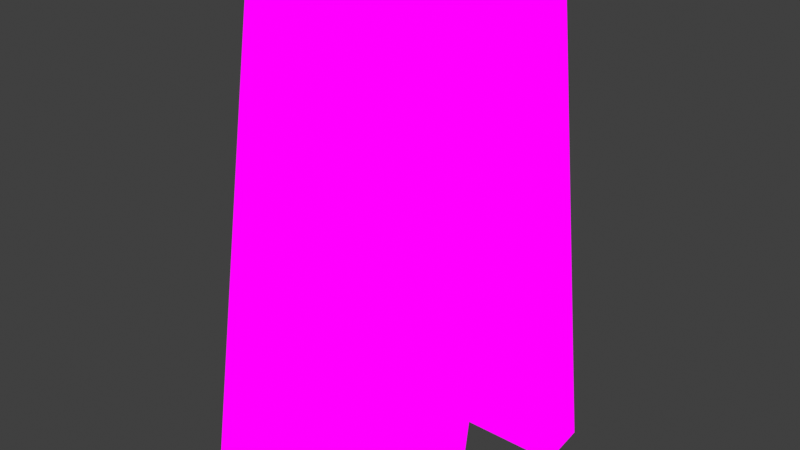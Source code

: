 # Source: sign_pub.blend  (saved by Blender 3.6.13; exported with 4.5.12 LTS)
import bpy
from mathutils import Matrix  # noqa: F401  (used for matrix-valued properties, if any)

bpy.ops.wm.read_factory_settings(use_empty=True)
scene = bpy.context.scene
scene.name = 'Scene'

# ---- collections
col_collection = bpy.data.collections.new('Collection'); scene.collection.children.link(col_collection)

# ---- images (referenced by path relative to the original .blend; pixels are not part of the script)
import os
ASSET_DIR = os.environ.get("B2B_ASSET_DIR", "")  # directory of the original .blend (textures are referenced by path, not embedded)
HERE = os.path.dirname(os.path.abspath(__file__))  # packed textures are extracted next to this script under _unpacked/

def load_image(name, relpath, width, height, colorspace="sRGB"):
    """Load a texture the original file referenced (path relative to the .blend, or extracted next to this script)."""
    p = next((c for c in (os.path.join(HERE, relpath), os.path.join(ASSET_DIR, relpath)) if relpath and os.path.exists(c)), "")
    if p:
        img = bpy.data.images.load(p, check_existing=True)
        img.name = name
    else:  # same state as the original file: an image datablock whose file is absent (Cycles renders it pink)
        img = bpy.data.images.new(name, width, height)
        img.source = "FILE"
        img.filepath = "//" + (relpath or name)
    img.colorspace_settings.name = colorspace
    return img
img_z_posters_png = load_image('z_posters.png', 'z_posters.png', 1024, 1024, 'sRGB')

# ---- materials (node trees are filled in below, after node groups)
mat_z_signs = bpy.data.materials.new('z_signs')
mat_z_signs.alpha_threshold = 0.0
mat_z_signs.use_transparent_shadow = False
mat_z_signs.roughness = 0.5
mat_z_signs.line_color = (0.0, 0.0, 0.0, 1.0)

# ---- material node trees
mat_z_signs.use_nodes = True; mat_z_signs.node_tree.nodes.clear()
_N = mat_z_signs.node_tree.nodes; _L = mat_z_signs.node_tree.links
n0 = _N.new('ShaderNodeOutputMaterial'); n0.name = 'Material Output'; n0.location = (400, 0)
n1 = _N.new('ShaderNodeLightPath'); n1.name = 'Light Path'; n1.location = (0, 250)
n2 = _N.new('ShaderNodeBsdfTransparent'); n2.name = 'Transparent BSDF'; n2.location = (-200, -100)
n3 = _N.new('ShaderNodeEmission'); n3.name = 'Emission'; n3.location = (-200, -200)
n4 = _N.new('ShaderNodeMixShader'); n4.name = 'Mix Shader'; n4.location = (200, 0)
n5 = _N.new('ShaderNodeMixShader'); n5.name = 'Mix Shader.001'; n5.location = (0, -100)
n6 = _N.new('ShaderNodeTexImage'); n6.name = 'Image Texture'; n6.location = (-500, 100)
n6.image = img_z_posters_png
n6.interpolation = 'Closest'
_L.new(n6.outputs[0], n3.inputs[0])
_L.new(n6.outputs[1], n5.inputs[0])
_L.new(n2.outputs[0], n5.inputs[1])
_L.new(n2.outputs[0], n4.inputs[1])
_L.new(n3.outputs[0], n5.inputs[2])
_L.new(n5.outputs[0], n4.inputs[2])
_L.new(n1.outputs[0], n4.inputs[0])
_L.new(n4.outputs[0], n0.inputs[0])
n0.is_active_output = True

# ---- world
world_world = bpy.data.worlds.new('World'); scene.world = world_world
world_world.use_nodes = True; world_world.node_tree.nodes.clear()
_N = world_world.node_tree.nodes; _L = world_world.node_tree.links
n0 = _N.new('ShaderNodeOutputWorld'); n0.name = 'World Output'; n0.location = (300, 300)
n1 = _N.new('ShaderNodeBackground'); n1.name = 'Background'; n1.location = (10, 300)
n1.inputs[0].default_value = (0.05088, 0.05088, 0.05088, 1.0)
_L.new(n1.outputs[0], n0.inputs[0])
n0.is_active_output = True
world_world.color = (0.05088, 0.05088, 0.05088)
world_world.use_sun_shadow = False
world_world.sun_shadow_jitter_overblur = 0.0

# ---- meshes
me_cube = bpy.data.meshes.new('Cube')
me_cube.from_pydata([(-0.5, -0.5, -1.737e-17), (-0.5, -0.1871, 1.975), (0.5, -0.1871, 1.975), (-0.5, -0.3436, 0.9877), (-0.5, 0.2953, 0.09413), (-0.5, -0.3148, -0.02933), (-0.5, -0.1584, 0.9584), (0.5, 0.2953, 0.09413), (0.5, -0.5, 1.737e-17), (0.5, -0.3436, 0.9877), (0.5, -0.4804, 0.1235), (-0.5, -0.4804, 0.1235), (-0.5, -0.2953, 0.09413), (0.5, -0.2953, 0.09413), (0.5, 0.4804, 0.1235), (-0.5, 0.4804, 0.1235), (-0.5, 0.3436, 0.9877), (-0.5, 0.5, 1.737e-17), (0.5, 0.1584, 0.9584), (0.5, 0.3148, -0.02933), (0.5, 0.3436, 0.9877), (-0.5, 0.1871, 1.975), (0.5, 0.1871, 1.975), (0.5, 0.5, -1.737e-17), (0.5, -0.001939, 1.946), (0.5, -0.3148, -0.02933), (0.5, -0.1584, 0.9584), (-0.5, -0.001939, 1.946), (-0.5, 0.001939, 1.946), (-0.5, 0.3148, -0.02933), (-0.5, 0.1584, 0.9584), (0.5, 0.001939, 1.946)], [], [(0, 8, 9, 3), (3, 9, 2, 1), (5, 0, 3, 6), (25, 5, 6, 26), (26, 6, 27, 24), (6, 3, 1, 27), (12, 13, 10, 11), (9, 26, 24, 2), (7, 4, 15, 14), (29, 19, 18, 30), (23, 17, 16, 20), (16, 30, 28, 21), (30, 18, 31, 28), (17, 29, 30, 16), (18, 20, 22, 31), (20, 16, 21, 22), (19, 23, 20, 18), (8, 25, 26, 9), (24, 27, 1, 2), (28, 31, 22, 21)])
_uv = me_cube.uv_layers.new(name='UVMap')
_uv.uv.foreach_set('vector', [0.2504, 0.3335, 0.4996, 0.3335, 0.4996, 0.4443, 0.2504, 0.4443, 0.2504, 0.4446, 0.4996, 0.4446, 0.4996, 0.5554, 0.2504, 0.5554, 0.4529, 0.1113, 0.4996, 0.1113, 0.4996, 0.222, 0.4529, 0.222, 0.0003906, 0.1113, 0.2496, 0.1113, 0.2496, 0.222, 0.0003906, 0.222, 0.0003906, 0.2224, 0.2496, 0.2224, 0.2496, 0.3332, 0.0003906, 0.3332, 0.4529, 0.2224, 0.4996, 0.2224, 0.4996, 0.3332, 0.4529, 0.3332, 0.2504, 0.09017, 0.4996, 0.09017, 0.4996, 0.1109, 0.2504, 0.1109, 0.4996, 0.2224, 0.4529, 0.2224, 0.4529, 0.3332, 0.4996, 0.3332, 0.2504, 0.09017, 0.4996, 0.09017, 0.4996, 0.1109, 0.2504, 0.1109, 0.0003906, 0.1113, 0.2496, 0.1113, 0.2496, 0.222, 0.0003906, 0.222, 0.2504, 0.3335, 0.4996, 0.3335, 0.4996, 0.4443, 0.2504, 0.4443, 0.4996, 0.2224, 0.4529, 0.2224, 0.4529, 0.3332, 0.4996, 0.3332, 0.0003906, 0.2224, 0.2496, 0.2224, 0.2496, 0.3332, 0.0003906, 0.3332, 0.4996, 0.1113, 0.4529, 0.1113, 0.4529, 0.222, 0.4996, 0.222, 0.4529, 0.2224, 0.4996, 0.2224, 0.4996, 0.3332, 0.4529, 0.3332, 0.2504, 0.4446, 0.4996, 0.4446, 0.4996, 0.5554, 0.2504, 0.5554, 0.4529, 0.1113, 0.4996, 0.1113, 0.4996, 0.222, 0.4529, 0.222, 0.4996, 0.1113, 0.4529, 0.1113, 0.4529, 0.222, 0.4996, 0.222, 0.2504, 0.09017, 0.4996, 0.09017, 0.4996, 0.1109, 0.2504, 0.1109, 0.2504, 0.09017, 0.4996, 0.09017, 0.4996, 0.1109, 0.2504, 0.1109])
me_cube.materials.append(mat_z_signs)
me_cube.use_mirror_vertex_groups = False
me_cube.update()

# ---- objects
ob_cube = bpy.data.objects.new('Cube', me_cube)

# ---- transforms, parenting, visibility, modifiers, constraints
ob_cube.location = (0.0, 0.0, 0.0)
ob_cube.lock_rotations_4d = False
ob_cube.empty_display_type = 'ARROWS'
ob_cube.lineart.crease_threshold = 0.0

# ---- collection membership
col_collection.objects.link(ob_cube)

# ---- scene / render settings (as saved in the file)
scene.frame_start = 1; scene.frame_end = 250; scene.frame_set(1)
scene.render.engine = 'BLENDER_EEVEE_NEXT'
scene.cycles.sampling_pattern = 'TABULATED_SOBOL'
scene.eevee.taa_samples = 1
scene.eevee.use_taa_reprojection = False
scene.view_settings.view_transform = 'Standard'
bpy.context.view_layer.update()

# ---- added for rendering (the .blend has no active camera): camera
cam_auto = bpy.data.cameras.new('AutoCamera')
cam_auto.lens = 50.0
cam_auto.sensor_width = 36.0
cam_auto.clip_end = 1000.0
ob_auto_camera = bpy.data.objects.new('AutoCamera', cam_auto)
scene.collection.objects.link(ob_auto_camera)
ob_auto_camera.location = (2.26989, -2.72386, 2.78893)
ob_auto_camera.rotation_euler = (1.09748, -7.21219e-08, 0.694738)
scene.camera = ob_auto_camera
bpy.context.view_layer.update()
